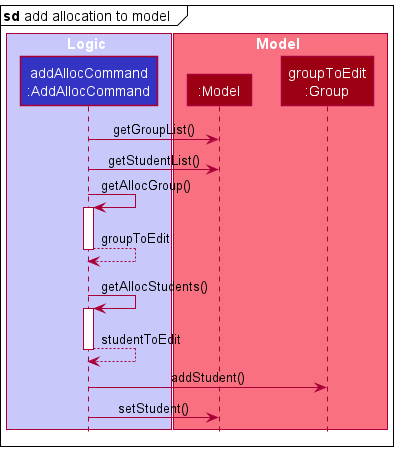

The diagram above was rendered by PlantUML. Its source (embedded in the PNG):
@startuml
!include style.puml

mainframe **sd** add allocation to model\t

box Logic LOGIC_COLOR_T1
participant "addAllocCommand\n:AddAllocCommand" as AddAllocCommand LOGIC_COLOR
end box

box Model MODEL_COLOR_T1
participant ":Model" as Model MODEL_COLOR
participant "groupToEdit\n:Group" MODEL_COLOR
end box

AddAllocCommand -> Model : getGroupList()
AddAllocCommand -> Model : getStudentList()

AddAllocCommand -> AddAllocCommand : getAllocGroup()
activate AddAllocCommand

AddAllocCommand --> AddAllocCommand : groupToEdit
deactivate AddAllocCommand

'hidden arrow to add extra spacing
Model -[hidden]->

AddAllocCommand -> AddAllocCommand : getAllocStudents()
activate AddAllocCommand

AddAllocCommand --> AddAllocCommand : studentToEdit
deactivate AddAllocCommand

AddAllocCommand -> "groupToEdit\n:Group" : addStudent()
AddAllocCommand -> Model : setStudent()

@enduml